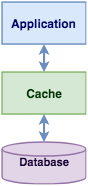

The diagram above was exported from draw.io. Its source (the exported page's mxGraphModel, read from the mxfile embedded in the PNG):
<mxGraphModel dx="1750" dy="949" grid="1" gridSize="10" guides="1" tooltips="1" connect="1" arrows="1" fold="1" page="1" pageScale="1" pageWidth="2000" pageHeight="2000" math="0" shadow="0">
  <root>
    <mxCell id="0" />
    <mxCell id="1" parent="0" />
    <mxCell id="lzbQmqMPMEtsj4pPOmtb-1" value="&lt;font size=&quot;1&quot; color=&quot;#000066&quot;&gt;&lt;b style=&quot;font-size: 17px&quot;&gt;Application&lt;/b&gt;&lt;/font&gt;" style="rounded=0;whiteSpace=wrap;html=1;strokeWidth=2;fillColor=#dae8fc;strokeColor=#6c8ebf;" parent="1" vertex="1">
      <mxGeometry x="440" y="160" width="120" height="60" as="geometry" />
    </mxCell>
    <mxCell id="lzbQmqMPMEtsj4pPOmtb-2" value="&lt;font size=&quot;1&quot; color=&quot;#003300&quot;&gt;&lt;b style=&quot;font-size: 17px&quot;&gt;Cache&lt;/b&gt;&lt;/font&gt;" style="rounded=0;whiteSpace=wrap;html=1;strokeWidth=2;fillColor=#d5e8d4;strokeColor=#82b366;" parent="1" vertex="1">
      <mxGeometry x="440" y="260" width="120" height="60" as="geometry" />
    </mxCell>
    <mxCell id="lzbQmqMPMEtsj4pPOmtb-3" value="&lt;font style=&quot;font-size: 16px&quot; color=&quot;#190033&quot;&gt;&lt;b&gt;Database&lt;/b&gt;&lt;/font&gt;" style="strokeWidth=2;html=1;shape=mxgraph.flowchart.database;whiteSpace=wrap;fillColor=#e1d5e7;strokeColor=#9673a6;" parent="1" vertex="1">
      <mxGeometry x="440" y="360" width="120" height="60" as="geometry" />
    </mxCell>
    <mxCell id="lzbQmqMPMEtsj4pPOmtb-4" value="" style="endArrow=classic;startArrow=classic;html=1;strokeWidth=3;entryX=0.5;entryY=1;entryDx=0;entryDy=0;exitX=0.5;exitY=0;exitDx=0;exitDy=0;fillColor=#dae8fc;strokeColor=#6c8ebf;" parent="1" source="lzbQmqMPMEtsj4pPOmtb-2" target="lzbQmqMPMEtsj4pPOmtb-1" edge="1">
      <mxGeometry width="50" height="50" relative="1" as="geometry">
        <mxPoint x="440" y="490" as="sourcePoint" />
        <mxPoint x="490" y="440" as="targetPoint" />
      </mxGeometry>
    </mxCell>
    <mxCell id="lzbQmqMPMEtsj4pPOmtb-6" value="" style="endArrow=classic;startArrow=classic;html=1;strokeWidth=3;entryX=0.5;entryY=1;entryDx=0;entryDy=0;exitX=0.5;exitY=0;exitDx=0;exitDy=0;fillColor=#dae8fc;strokeColor=#6c8ebf;exitPerimeter=0;" parent="1" source="lzbQmqMPMEtsj4pPOmtb-3" target="lzbQmqMPMEtsj4pPOmtb-2" edge="1">
      <mxGeometry width="50" height="50" relative="1" as="geometry">
        <mxPoint x="690" y="260" as="sourcePoint" />
        <mxPoint x="690" y="220" as="targetPoint" />
      </mxGeometry>
    </mxCell>
  </root>
</mxGraphModel>